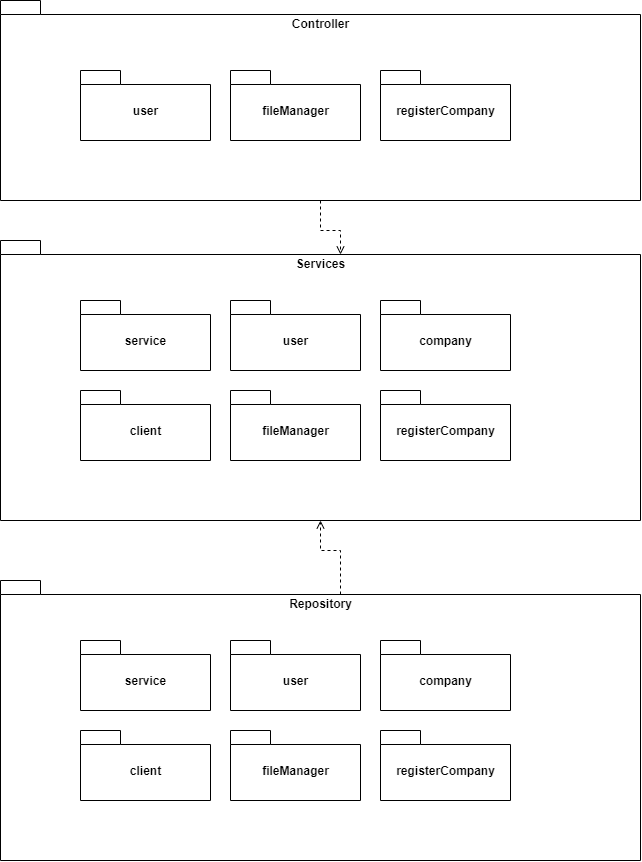

The diagram above was exported from draw.io. Its source (the exported page's mxGraphModel, read from the mxfile embedded in the PNG):
<mxGraphModel dx="1240" dy="703" grid="1" gridSize="10" guides="1" tooltips="1" connect="1" arrows="1" fold="1" page="1" pageScale="1" pageWidth="1200" pageHeight="1920" math="0" shadow="0">
  <root>
    <mxCell id="yWgwa5TAiTaI2wndADEs-0" />
    <mxCell id="yWgwa5TAiTaI2wndADEs-1" parent="yWgwa5TAiTaI2wndADEs-0" />
    <mxCell id="6or33z3tILniOuisvoAa-5" style="edgeStyle=orthogonalEdgeStyle;rounded=0;orthogonalLoop=1;jettySize=auto;html=1;exitX=0;exitY=0;exitDx=340;exitDy=14;exitPerimeter=0;entryX=0.5;entryY=1;entryDx=0;entryDy=0;entryPerimeter=0;dashed=1;endArrow=open;endFill=0;" edge="1" parent="yWgwa5TAiTaI2wndADEs-1" source="DGttTr11Aap9v7Hh04eH-3" target="6or33z3tILniOuisvoAa-2">
      <mxGeometry relative="1" as="geometry" />
    </mxCell>
    <mxCell id="DGttTr11Aap9v7Hh04eH-3" value="Repository" style="shape=folder;fontStyle=1;spacingTop=10;tabWidth=40;tabHeight=14;tabPosition=left;html=1;verticalAlign=top;" vertex="1" parent="yWgwa5TAiTaI2wndADEs-1">
      <mxGeometry x="320" y="950" width="640" height="280" as="geometry" />
    </mxCell>
    <mxCell id="6or33z3tILniOuisvoAa-2" value="Services" style="shape=folder;fontStyle=1;spacingTop=10;tabWidth=40;tabHeight=14;tabPosition=left;html=1;verticalAlign=top;" vertex="1" parent="yWgwa5TAiTaI2wndADEs-1">
      <mxGeometry x="320" y="610" width="640" height="280" as="geometry" />
    </mxCell>
    <mxCell id="6or33z3tILniOuisvoAa-3" value="Controller" style="shape=folder;fontStyle=1;spacingTop=10;tabWidth=40;tabHeight=14;tabPosition=left;html=1;verticalAlign=top;" vertex="1" parent="yWgwa5TAiTaI2wndADEs-1">
      <mxGeometry x="320" y="370" width="640" height="200" as="geometry" />
    </mxCell>
    <mxCell id="DGttTr11Aap9v7Hh04eH-11" value="user" style="shape=folder;fontStyle=1;spacingTop=10;tabWidth=40;tabHeight=14;tabPosition=left;html=1;" vertex="1" parent="yWgwa5TAiTaI2wndADEs-1">
      <mxGeometry x="400" y="440" width="130" height="70" as="geometry" />
    </mxCell>
    <mxCell id="DGttTr11Aap9v7Hh04eH-14" value="fileManager" style="shape=folder;fontStyle=1;spacingTop=10;tabWidth=40;tabHeight=14;tabPosition=left;html=1;" vertex="1" parent="yWgwa5TAiTaI2wndADEs-1">
      <mxGeometry x="550" y="440" width="130" height="70" as="geometry" />
    </mxCell>
    <mxCell id="DGttTr11Aap9v7Hh04eH-15" value="registerCompany" style="shape=folder;fontStyle=1;spacingTop=10;tabWidth=40;tabHeight=14;tabPosition=left;html=1;" vertex="1" parent="yWgwa5TAiTaI2wndADEs-1">
      <mxGeometry x="700" y="440" width="130" height="70" as="geometry" />
    </mxCell>
    <mxCell id="DGttTr11Aap9v7Hh04eH-16" value="service" style="shape=folder;fontStyle=1;spacingTop=10;tabWidth=40;tabHeight=14;tabPosition=left;html=1;" vertex="1" parent="yWgwa5TAiTaI2wndADEs-1">
      <mxGeometry x="400" y="670" width="130" height="70" as="geometry" />
    </mxCell>
    <mxCell id="DGttTr11Aap9v7Hh04eH-17" value="user" style="shape=folder;fontStyle=1;spacingTop=10;tabWidth=40;tabHeight=14;tabPosition=left;html=1;" vertex="1" parent="yWgwa5TAiTaI2wndADEs-1">
      <mxGeometry x="550" y="670" width="130" height="70" as="geometry" />
    </mxCell>
    <mxCell id="DGttTr11Aap9v7Hh04eH-18" value="company" style="shape=folder;fontStyle=1;spacingTop=10;tabWidth=40;tabHeight=14;tabPosition=left;html=1;" vertex="1" parent="yWgwa5TAiTaI2wndADEs-1">
      <mxGeometry x="700" y="670" width="130" height="70" as="geometry" />
    </mxCell>
    <mxCell id="DGttTr11Aap9v7Hh04eH-19" value="client" style="shape=folder;fontStyle=1;spacingTop=10;tabWidth=40;tabHeight=14;tabPosition=left;html=1;" vertex="1" parent="yWgwa5TAiTaI2wndADEs-1">
      <mxGeometry x="400" y="760" width="130" height="70" as="geometry" />
    </mxCell>
    <mxCell id="DGttTr11Aap9v7Hh04eH-20" value="fileManager" style="shape=folder;fontStyle=1;spacingTop=10;tabWidth=40;tabHeight=14;tabPosition=left;html=1;" vertex="1" parent="yWgwa5TAiTaI2wndADEs-1">
      <mxGeometry x="550" y="760" width="130" height="70" as="geometry" />
    </mxCell>
    <mxCell id="DGttTr11Aap9v7Hh04eH-21" value="registerCompany" style="shape=folder;fontStyle=1;spacingTop=10;tabWidth=40;tabHeight=14;tabPosition=left;html=1;" vertex="1" parent="yWgwa5TAiTaI2wndADEs-1">
      <mxGeometry x="700" y="760" width="130" height="70" as="geometry" />
    </mxCell>
    <mxCell id="DGttTr11Aap9v7Hh04eH-22" value="service" style="shape=folder;fontStyle=1;spacingTop=10;tabWidth=40;tabHeight=14;tabPosition=left;html=1;" vertex="1" parent="yWgwa5TAiTaI2wndADEs-1">
      <mxGeometry x="400" y="1010" width="130" height="70" as="geometry" />
    </mxCell>
    <mxCell id="DGttTr11Aap9v7Hh04eH-23" value="user" style="shape=folder;fontStyle=1;spacingTop=10;tabWidth=40;tabHeight=14;tabPosition=left;html=1;" vertex="1" parent="yWgwa5TAiTaI2wndADEs-1">
      <mxGeometry x="550" y="1010" width="130" height="70" as="geometry" />
    </mxCell>
    <mxCell id="DGttTr11Aap9v7Hh04eH-24" value="company" style="shape=folder;fontStyle=1;spacingTop=10;tabWidth=40;tabHeight=14;tabPosition=left;html=1;" vertex="1" parent="yWgwa5TAiTaI2wndADEs-1">
      <mxGeometry x="700" y="1010" width="130" height="70" as="geometry" />
    </mxCell>
    <mxCell id="DGttTr11Aap9v7Hh04eH-25" value="client" style="shape=folder;fontStyle=1;spacingTop=10;tabWidth=40;tabHeight=14;tabPosition=left;html=1;" vertex="1" parent="yWgwa5TAiTaI2wndADEs-1">
      <mxGeometry x="400" y="1100" width="130" height="70" as="geometry" />
    </mxCell>
    <mxCell id="DGttTr11Aap9v7Hh04eH-26" value="fileManager" style="shape=folder;fontStyle=1;spacingTop=10;tabWidth=40;tabHeight=14;tabPosition=left;html=1;" vertex="1" parent="yWgwa5TAiTaI2wndADEs-1">
      <mxGeometry x="550" y="1100" width="130" height="70" as="geometry" />
    </mxCell>
    <mxCell id="DGttTr11Aap9v7Hh04eH-27" value="registerCompany" style="shape=folder;fontStyle=1;spacingTop=10;tabWidth=40;tabHeight=14;tabPosition=left;html=1;" vertex="1" parent="yWgwa5TAiTaI2wndADEs-1">
      <mxGeometry x="700" y="1100" width="130" height="70" as="geometry" />
    </mxCell>
    <mxCell id="PbVsj3UmOQ8EAkT4x84t-0" style="edgeStyle=orthogonalEdgeStyle;rounded=0;orthogonalLoop=1;jettySize=auto;html=1;exitX=0.5;exitY=1;exitDx=0;exitDy=0;exitPerimeter=0;endArrow=open;endFill=0;dashed=1;entryX=0;entryY=0;entryDx=340;entryDy=14;entryPerimeter=0;" edge="1" parent="yWgwa5TAiTaI2wndADEs-1" source="6or33z3tILniOuisvoAa-3" target="6or33z3tILniOuisvoAa-2">
      <mxGeometry relative="1" as="geometry">
        <Array as="points">
          <mxPoint x="640" y="600" />
          <mxPoint x="660" y="600" />
        </Array>
        <mxPoint x="650" y="580" as="sourcePoint" />
        <mxPoint x="660" y="634" as="targetPoint" />
      </mxGeometry>
    </mxCell>
  </root>
</mxGraphModel>